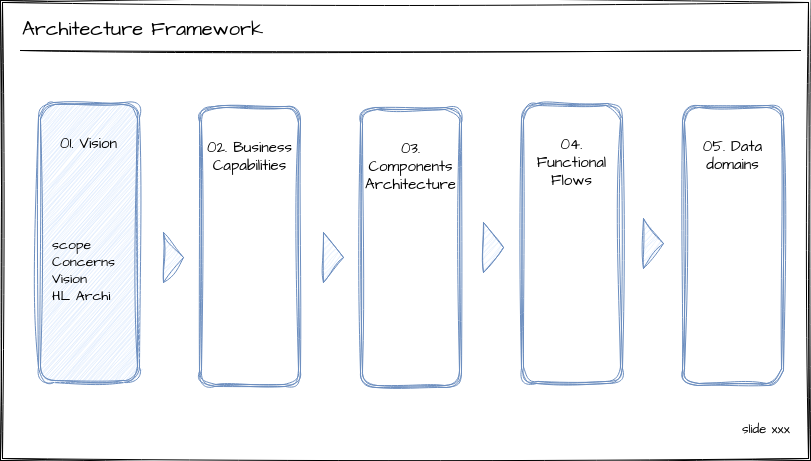

The diagram above was exported from draw.io. Its source (the exported page's mxGraphModel, read from the mxfile embedded in the PNG):
<mxGraphModel dx="2284" dy="795" grid="1" gridSize="10" guides="1" tooltips="1" connect="1" arrows="1" fold="1" page="1" pageScale="1" pageWidth="850" pageHeight="1100" math="0" shadow="0">
  <root>
    <mxCell id="0" />
    <mxCell id="1" parent="0" />
    <mxCell id="2" value="" style="shape=ext;double=1;rounded=0;whiteSpace=wrap;html=1;sketch=1;hachureGap=4;jiggle=2;curveFitting=1;fontFamily=Architects Daughter;fontSource=https%3A%2F%2Ffonts.googleapis.com%2Fcss%3Ffamily%3DArchitects%2BDaughter;fontSize=20;" vertex="1" parent="1">
      <mxGeometry x="20" y="40" width="810" height="460" as="geometry" />
    </mxCell>
    <mxCell id="3" value="&lt;p style=&quot;margin-top: 0pt; margin-bottom: 0pt; margin-left: 0in; direction: ltr; unicode-bidi: embed; word-break: normal; font-size: 13px;&quot;&gt;&lt;span style=&quot;font-size: 13px; font-variant: normal; color: black;&quot;&gt;slide xxx&lt;/span&gt;&lt;/p&gt;" style="text;whiteSpace=wrap;html=1;fontSize=13;fontFamily=Architects Daughter;" vertex="1" parent="1">
      <mxGeometry x="760" y="455" width="60" height="20" as="geometry" />
    </mxCell>
    <mxCell id="4" value="Architecture Framework" style="text;whiteSpace=wrap;fontSize=20;fontFamily=Architects Daughter;" vertex="1" parent="1">
      <mxGeometry x="40" y="50" width="270" height="50" as="geometry" />
    </mxCell>
    <mxCell id="5" value="" style="endArrow=none;html=1;rounded=0;sketch=1;hachureGap=4;jiggle=2;curveFitting=1;fontFamily=Architects Daughter;fontSource=https%3A%2F%2Ffonts.googleapis.com%2Fcss%3Ffamily%3DArchitects%2BDaughter;fontSize=16;" edge="1" parent="1">
      <mxGeometry width="50" height="50" relative="1" as="geometry">
        <mxPoint x="40" y="90" as="sourcePoint" />
        <mxPoint x="820" y="90" as="targetPoint" />
      </mxGeometry>
    </mxCell>
    <mxCell id="6" value="01. Vision" style="shape=ext;double=1;rounded=1;whiteSpace=wrap;html=1;sketch=1;hachureGap=4;jiggle=2;curveFitting=1;fontFamily=Architects Daughter;fontSource=https%3A%2F%2Ffonts.googleapis.com%2Fcss%3Ffamily%3DArchitects%2BDaughter;fontSize=15;fillColor=#dae8fc;strokeColor=#6c8ebf;verticalAlign=top;spacingTop=24;" vertex="1" parent="1">
      <mxGeometry x="58" y="142" width="101" height="280" as="geometry" />
    </mxCell>
    <mxCell id="7" value="02. Business Capabilities" style="shape=ext;double=1;rounded=1;whiteSpace=wrap;html=1;sketch=1;hachureGap=4;jiggle=2;curveFitting=1;fontFamily=Architects Daughter;fontSource=https%3A%2F%2Ffonts.googleapis.com%2Fcss%3Ffamily%3DArchitects%2BDaughter;fontSize=15;fillColor=none;strokeColor=#6c8ebf;gradientColor=none;verticalAlign=top;spacingTop=24;" vertex="1" parent="1">
      <mxGeometry x="219" y="146" width="101" height="280" as="geometry" />
    </mxCell>
    <mxCell id="8" value="03. Components Architecture" style="shape=ext;double=1;rounded=1;whiteSpace=wrap;html=1;sketch=1;hachureGap=4;jiggle=2;curveFitting=1;fontFamily=Architects Daughter;fontSource=https%3A%2F%2Ffonts.googleapis.com%2Fcss%3Ffamily%3DArchitects%2BDaughter;fontSize=15;fillColor=none;strokeColor=#6c8ebf;gradientColor=none;verticalAlign=top;spacingTop=24;" vertex="1" parent="1">
      <mxGeometry x="380" y="147" width="101" height="280" as="geometry" />
    </mxCell>
    <mxCell id="9" value="" style="triangle;whiteSpace=wrap;html=1;sketch=1;hachureGap=4;jiggle=2;curveFitting=1;fontFamily=Architects Daughter;fontSource=https%3A%2F%2Ffonts.googleapis.com%2Fcss%3Ffamily%3DArchitects%2BDaughter;fontSize=20;fillColor=#dae8fc;strokeColor=#6c8ebf;" vertex="1" parent="1">
      <mxGeometry x="183" y="272" width="20" height="50" as="geometry" />
    </mxCell>
    <mxCell id="10" value="" style="triangle;whiteSpace=wrap;html=1;sketch=1;hachureGap=4;jiggle=2;curveFitting=1;fontFamily=Architects Daughter;fontSource=https%3A%2F%2Ffonts.googleapis.com%2Fcss%3Ffamily%3DArchitects%2BDaughter;fontSize=20;fillColor=#dae8fc;strokeColor=#6c8ebf;" vertex="1" parent="1">
      <mxGeometry x="343" y="272" width="20" height="50" as="geometry" />
    </mxCell>
    <mxCell id="11" value="04. Functional Flows" style="shape=ext;double=1;rounded=1;whiteSpace=wrap;html=1;sketch=1;hachureGap=4;jiggle=2;curveFitting=1;fontFamily=Architects Daughter;fontSource=https%3A%2F%2Ffonts.googleapis.com%2Fcss%3Ffamily%3DArchitects%2BDaughter;fontSize=15;fillColor=none;strokeColor=#6c8ebf;gradientColor=none;verticalAlign=top;spacingTop=24;" vertex="1" parent="1">
      <mxGeometry x="541" y="143" width="101" height="280" as="geometry" />
    </mxCell>
    <mxCell id="12" value="05. Data domains" style="shape=ext;double=1;rounded=1;whiteSpace=wrap;html=1;sketch=1;hachureGap=4;jiggle=2;curveFitting=1;fontFamily=Architects Daughter;fontSource=https%3A%2F%2Ffonts.googleapis.com%2Fcss%3Ffamily%3DArchitects%2BDaughter;fontSize=15;fillColor=none;strokeColor=#6c8ebf;gradientColor=none;verticalAlign=top;spacingTop=24;" vertex="1" parent="1">
      <mxGeometry x="702" y="145" width="101" height="280" as="geometry" />
    </mxCell>
    <mxCell id="13" value="" style="triangle;whiteSpace=wrap;html=1;sketch=1;hachureGap=4;jiggle=2;curveFitting=1;fontFamily=Architects Daughter;fontSource=https%3A%2F%2Ffonts.googleapis.com%2Fcss%3Ffamily%3DArchitects%2BDaughter;fontSize=20;fillColor=#dae8fc;strokeColor=#6c8ebf;" vertex="1" parent="1">
      <mxGeometry x="503" y="262" width="20" height="50" as="geometry" />
    </mxCell>
    <mxCell id="14" value="" style="triangle;whiteSpace=wrap;html=1;sketch=1;hachureGap=4;jiggle=2;curveFitting=1;fontFamily=Architects Daughter;fontSource=https%3A%2F%2Ffonts.googleapis.com%2Fcss%3Ffamily%3DArchitects%2BDaughter;fontSize=20;fillColor=#dae8fc;strokeColor=#6c8ebf;" vertex="1" parent="1">
      <mxGeometry x="663" y="258" width="20" height="50" as="geometry" />
    </mxCell>
    <mxCell id="15" value="&lt;span style=&quot;background-color: initial;&quot;&gt;scope&lt;br&gt;Concerns&lt;br&gt;Vision&lt;br&gt;HL Archi&lt;br&gt;&lt;/span&gt;" style="text;html=1;strokeColor=none;fillColor=none;align=left;verticalAlign=top;whiteSpace=wrap;rounded=0;fontSize=14;fontFamily=Architects Daughter;" vertex="1" parent="1">
      <mxGeometry x="70" y="270" width="60" height="120" as="geometry" />
    </mxCell>
  </root>
</mxGraphModel>